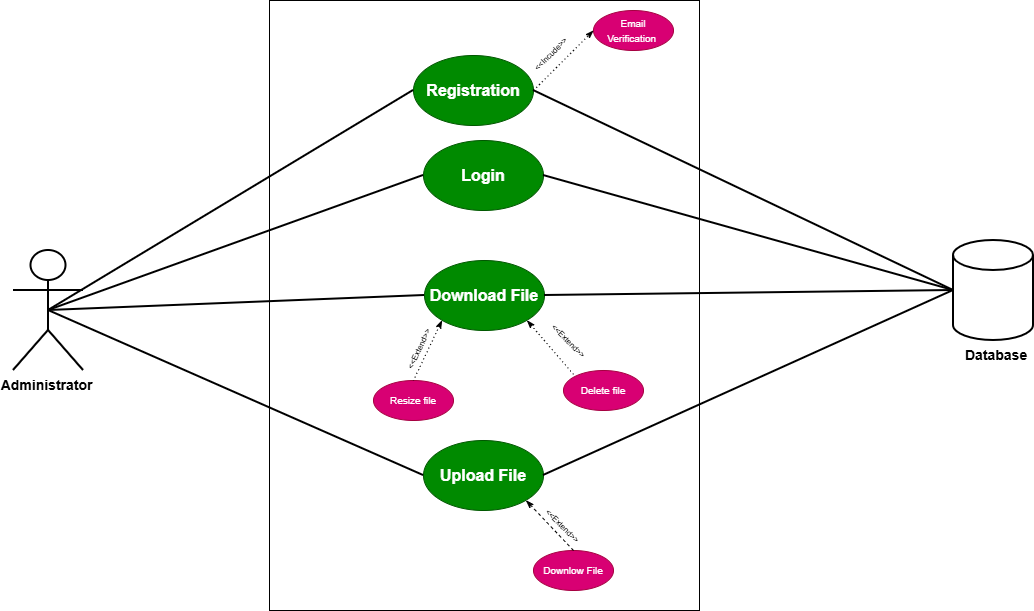

The diagram above was exported from draw.io. Its source (the exported page's mxGraphModel, read from the mxfile embedded in the PNG):
<mxGraphModel dx="1042" dy="626" grid="1" gridSize="10" guides="1" tooltips="1" connect="1" arrows="1" fold="1" page="1" pageScale="1" pageWidth="850" pageHeight="1100" math="0" shadow="0">
  <root>
    <mxCell id="0" />
    <mxCell id="1" parent="0" />
    <mxCell id="QDdvLe-yMOPR3L4wx6hz-120" parent="1" style="shape=umlActor;verticalLabelPosition=bottom;verticalAlign=top;html=1;outlineConnect=0;strokeWidth=2;" value="&lt;span style=&quot;font-size: 14px;&quot;&gt;&lt;b&gt;Administrator&amp;nbsp;&lt;/b&gt;&lt;/span&gt;" vertex="1">
      <mxGeometry height="120" width="70" x="410" y="750" as="geometry" />
    </mxCell>
    <mxCell id="QDdvLe-yMOPR3L4wx6hz-121" parent="1" style="rounded=0;whiteSpace=wrap;html=1;" value="" vertex="1">
      <mxGeometry height="610" width="430" x="666" y="500" as="geometry" />
    </mxCell>
    <mxCell id="QDdvLe-yMOPR3L4wx6hz-123" parent="1" style="shape=cylinder3;whiteSpace=wrap;html=1;boundedLbl=1;backgroundOutline=1;size=15;strokeWidth=2;" value="" vertex="1">
      <mxGeometry height="100" width="80" x="1350" y="740" as="geometry" />
    </mxCell>
    <mxCell id="QDdvLe-yMOPR3L4wx6hz-124" parent="1" style="text;html=1;whiteSpace=wrap;strokeColor=none;fillColor=none;align=center;verticalAlign=middle;rounded=0;" value="&lt;span style=&quot;font-size: 14px;&quot;&gt;&lt;b&gt;Database&amp;nbsp;&lt;/b&gt;&lt;/span&gt;" vertex="1">
      <mxGeometry height="30" width="60" x="1365" y="840" as="geometry" />
    </mxCell>
    <mxCell id="QDdvLe-yMOPR3L4wx6hz-125" parent="1" style="ellipse;whiteSpace=wrap;html=1;fillColor=#008a00;fontColor=#ffffff;strokeColor=#005700;" value="&lt;font size=&quot;3&quot;&gt;&lt;b&gt;Registration&lt;/b&gt;&lt;/font&gt;" vertex="1">
      <mxGeometry height="70" width="120" x="810" y="555" as="geometry" />
    </mxCell>
    <mxCell id="QDdvLe-yMOPR3L4wx6hz-126" parent="1" style="ellipse;whiteSpace=wrap;html=1;fillColor=#008a00;fontColor=#ffffff;strokeColor=#005700;" value="&lt;font size=&quot;3&quot;&gt;&lt;b&gt;Login&lt;/b&gt;&lt;/font&gt;" vertex="1">
      <mxGeometry height="70" width="120" x="820" y="640" as="geometry" />
    </mxCell>
    <mxCell id="QDdvLe-yMOPR3L4wx6hz-127" parent="1" style="ellipse;whiteSpace=wrap;html=1;fillColor=#008a00;fontColor=#ffffff;strokeColor=#005700;" value="&lt;font size=&quot;3&quot;&gt;&lt;b&gt;Download File&lt;/b&gt;&lt;/font&gt;" vertex="1">
      <mxGeometry height="70" width="120" x="821" y="760" as="geometry" />
    </mxCell>
    <mxCell id="QDdvLe-yMOPR3L4wx6hz-128" parent="1" style="ellipse;whiteSpace=wrap;html=1;fillColor=#008a00;fontColor=#ffffff;strokeColor=#005700;" value="&lt;font size=&quot;3&quot;&gt;&lt;b&gt;Upload File&lt;/b&gt;&lt;/font&gt;" vertex="1">
      <mxGeometry height="70" width="120" x="820" y="940" as="geometry" />
    </mxCell>
    <mxCell id="QDdvLe-yMOPR3L4wx6hz-133" edge="1" parent="1" source="QDdvLe-yMOPR3L4wx6hz-128" style="endArrow=none;html=1;rounded=0;strokeWidth=2;exitX=1;exitY=0.5;exitDx=0;exitDy=0;entryX=0;entryY=0.5;entryDx=0;entryDy=0;entryPerimeter=0;" target="QDdvLe-yMOPR3L4wx6hz-123" value="">
      <mxGeometry height="50" relative="1" width="50" as="geometry">
        <mxPoint x="1225" y="946" as="sourcePoint" />
        <mxPoint x="1375" y="780" as="targetPoint" />
      </mxGeometry>
    </mxCell>
    <mxCell id="QDdvLe-yMOPR3L4wx6hz-134" edge="1" parent="1" source="QDdvLe-yMOPR3L4wx6hz-127" style="endArrow=none;html=1;rounded=0;strokeWidth=2;exitX=1;exitY=0.5;exitDx=0;exitDy=0;entryX=0;entryY=0.5;entryDx=0;entryDy=0;entryPerimeter=0;" target="QDdvLe-yMOPR3L4wx6hz-123" value="">
      <mxGeometry height="50" relative="1" width="50" as="geometry">
        <mxPoint x="985" y="926" as="sourcePoint" />
        <mxPoint x="1375" y="780" as="targetPoint" />
      </mxGeometry>
    </mxCell>
    <mxCell id="QDdvLe-yMOPR3L4wx6hz-135" edge="1" parent="1" source="QDdvLe-yMOPR3L4wx6hz-126" style="endArrow=none;html=1;rounded=0;strokeWidth=2;entryX=0;entryY=0.5;entryDx=0;entryDy=0;entryPerimeter=0;exitX=1;exitY=0.5;exitDx=0;exitDy=0;" target="QDdvLe-yMOPR3L4wx6hz-123" value="">
      <mxGeometry height="50" relative="1" width="50" as="geometry">
        <mxPoint x="1155" y="846" as="sourcePoint" />
        <mxPoint x="1501" y="680" as="targetPoint" />
      </mxGeometry>
    </mxCell>
    <mxCell id="QDdvLe-yMOPR3L4wx6hz-136" edge="1" parent="1" source="QDdvLe-yMOPR3L4wx6hz-125" style="endArrow=none;html=1;rounded=0;strokeWidth=2;entryX=0;entryY=0.5;entryDx=0;entryDy=0;entryPerimeter=0;exitX=1;exitY=0.5;exitDx=0;exitDy=0;" target="QDdvLe-yMOPR3L4wx6hz-123" value="">
      <mxGeometry height="50" relative="1" width="50" as="geometry">
        <mxPoint x="1225" y="776" as="sourcePoint" />
        <mxPoint x="1571" y="610" as="targetPoint" />
      </mxGeometry>
    </mxCell>
    <mxCell id="QDdvLe-yMOPR3L4wx6hz-137" edge="1" parent="1" source="QDdvLe-yMOPR3L4wx6hz-120" style="endArrow=none;html=1;rounded=0;strokeWidth=2;entryX=0;entryY=0.5;entryDx=0;entryDy=0;exitX=0.5;exitY=0.5;exitDx=0;exitDy=0;exitPerimeter=0;" target="QDdvLe-yMOPR3L4wx6hz-125" value="">
      <mxGeometry height="50" relative="1" width="50" as="geometry">
        <mxPoint x="475" y="706" as="sourcePoint" />
        <mxPoint x="821" y="540" as="targetPoint" />
      </mxGeometry>
    </mxCell>
    <mxCell id="QDdvLe-yMOPR3L4wx6hz-138" edge="1" parent="1" source="QDdvLe-yMOPR3L4wx6hz-120" style="endArrow=none;html=1;rounded=0;strokeWidth=2;entryX=0;entryY=0.5;entryDx=0;entryDy=0;exitX=0.5;exitY=0.5;exitDx=0;exitDy=0;exitPerimeter=0;" target="QDdvLe-yMOPR3L4wx6hz-126" value="">
      <mxGeometry height="50" relative="1" width="50" as="geometry">
        <mxPoint x="485" y="806" as="sourcePoint" />
        <mxPoint x="831" y="640" as="targetPoint" />
      </mxGeometry>
    </mxCell>
    <mxCell id="QDdvLe-yMOPR3L4wx6hz-139" edge="1" parent="1" source="QDdvLe-yMOPR3L4wx6hz-120" style="endArrow=none;html=1;rounded=0;strokeWidth=2;entryX=0;entryY=0.5;entryDx=0;entryDy=0;exitX=0.5;exitY=0.5;exitDx=0;exitDy=0;exitPerimeter=0;" target="QDdvLe-yMOPR3L4wx6hz-127" value="">
      <mxGeometry height="50" relative="1" width="50" as="geometry">
        <mxPoint x="355" y="916" as="sourcePoint" />
        <mxPoint x="701" y="750" as="targetPoint" />
      </mxGeometry>
    </mxCell>
    <mxCell id="QDdvLe-yMOPR3L4wx6hz-140" edge="1" parent="1" source="QDdvLe-yMOPR3L4wx6hz-120" style="endArrow=none;html=1;rounded=0;strokeWidth=2;entryX=0;entryY=0.5;entryDx=0;entryDy=0;exitX=0.5;exitY=0.5;exitDx=0;exitDy=0;exitPerimeter=0;" target="QDdvLe-yMOPR3L4wx6hz-128" value="">
      <mxGeometry height="50" relative="1" width="50" as="geometry">
        <mxPoint x="445" y="916" as="sourcePoint" />
        <mxPoint x="791" y="750" as="targetPoint" />
      </mxGeometry>
    </mxCell>
    <mxCell id="QDdvLe-yMOPR3L4wx6hz-145" parent="1" style="ellipse;whiteSpace=wrap;html=1;fillColor=#d80073;fontColor=#ffffff;strokeColor=#A50040;" value="&lt;font size=&quot;1&quot;&gt;Email Verification&amp;nbsp;&lt;/font&gt;" vertex="1">
      <mxGeometry height="40" width="80" x="990" y="510" as="geometry" />
    </mxCell>
    <mxCell id="QDdvLe-yMOPR3L4wx6hz-147" edge="1" parent="1" source="QDdvLe-yMOPR3L4wx6hz-125" style="endArrow=classicThin;dashed=1;html=1;dashPattern=1 3;strokeWidth=1;rounded=0;exitX=1;exitY=0.5;exitDx=0;exitDy=0;entryX=0;entryY=0.5;entryDx=0;entryDy=0;endFill=1;" target="QDdvLe-yMOPR3L4wx6hz-145" value="">
      <mxGeometry height="50" relative="1" width="50" as="geometry">
        <mxPoint x="925" y="640" as="sourcePoint" />
        <mxPoint x="975" y="590" as="targetPoint" />
      </mxGeometry>
    </mxCell>
    <mxCell id="QDdvLe-yMOPR3L4wx6hz-148" parent="1" style="text;html=1;whiteSpace=wrap;strokeColor=none;fillColor=none;align=center;verticalAlign=middle;rounded=0;rotation=-45;" value="&lt;font style=&quot;font-size: 8px;&quot;&gt;&amp;lt;&amp;lt;Incude&amp;gt;&amp;gt;&lt;/font&gt;" vertex="1">
      <mxGeometry height="30" width="60" x="917" y="538" as="geometry" />
    </mxCell>
    <mxCell id="QDdvLe-yMOPR3L4wx6hz-156" parent="1" style="ellipse;whiteSpace=wrap;html=1;fillColor=#d80073;fontColor=#ffffff;strokeColor=#A50040;" value="&lt;font size=&quot;1&quot;&gt;Downlow File&lt;/font&gt;" vertex="1">
      <mxGeometry height="40" width="80" x="930" y="1050" as="geometry" />
    </mxCell>
    <mxCell id="QDdvLe-yMOPR3L4wx6hz-157" edge="1" parent="1" source="QDdvLe-yMOPR3L4wx6hz-156" style="endArrow=classicThin;dashed=1;html=1;rounded=0;exitX=0.5;exitY=0;exitDx=0;exitDy=0;entryX=1;entryY=1;entryDx=0;entryDy=0;startArrow=none;startFill=0;endFill=1;" target="QDdvLe-yMOPR3L4wx6hz-128" value="">
      <mxGeometry height="50" relative="1" width="50" as="geometry">
        <mxPoint x="1040" y="980" as="sourcePoint" />
        <mxPoint x="1090" y="930" as="targetPoint" />
      </mxGeometry>
    </mxCell>
    <mxCell id="QDdvLe-yMOPR3L4wx6hz-158" parent="1" style="ellipse;whiteSpace=wrap;html=1;fillColor=#d80073;fontColor=#ffffff;strokeColor=#A50040;" value="&lt;font size=&quot;1&quot;&gt;Resize file&lt;/font&gt;" vertex="1">
      <mxGeometry height="40" width="80" x="770" y="880" as="geometry" />
    </mxCell>
    <mxCell id="QDdvLe-yMOPR3L4wx6hz-159" parent="1" style="ellipse;whiteSpace=wrap;html=1;fillColor=#d80073;fontColor=#ffffff;strokeColor=#A50040;" value="&lt;font size=&quot;1&quot;&gt;Delete file&lt;/font&gt;" vertex="1">
      <mxGeometry height="40" width="80" x="960" y="870" as="geometry" />
    </mxCell>
    <mxCell id="QDdvLe-yMOPR3L4wx6hz-160" edge="1" parent="1" source="QDdvLe-yMOPR3L4wx6hz-127" style="endArrow=none;dashed=1;html=1;dashPattern=1 3;strokeWidth=1;rounded=0;exitX=1;exitY=1;exitDx=0;exitDy=0;entryX=0;entryY=0;entryDx=0;entryDy=0;endFill=0;startArrow=classicThin;startFill=1;" target="QDdvLe-yMOPR3L4wx6hz-159" value="">
      <mxGeometry height="50" relative="1" width="50" as="geometry">
        <mxPoint x="950" y="850" as="sourcePoint" />
        <mxPoint x="1010" y="790" as="targetPoint" />
      </mxGeometry>
    </mxCell>
    <mxCell id="QDdvLe-yMOPR3L4wx6hz-161" edge="1" parent="1" source="QDdvLe-yMOPR3L4wx6hz-127" style="endArrow=none;dashed=1;html=1;dashPattern=1 3;strokeWidth=1;rounded=0;exitX=0;exitY=1;exitDx=0;exitDy=0;entryX=0.5;entryY=0;entryDx=0;entryDy=0;endFill=0;startArrow=classicThin;startFill=1;" target="QDdvLe-yMOPR3L4wx6hz-158" value="">
      <mxGeometry height="50" relative="1" width="50" as="geometry">
        <mxPoint x="980" y="850" as="sourcePoint" />
        <mxPoint x="1028" y="906" as="targetPoint" />
      </mxGeometry>
    </mxCell>
    <mxCell id="QDdvLe-yMOPR3L4wx6hz-162" parent="1" style="text;html=1;whiteSpace=wrap;strokeColor=none;fillColor=none;align=center;verticalAlign=middle;rounded=0;rotation=45;" value="&lt;font style=&quot;font-size: 8px;&quot;&gt;&amp;lt;&amp;lt;Extend&amp;gt;&amp;gt;&lt;/font&gt;" vertex="1">
      <mxGeometry height="50" width="60" x="935.93" y="815.07" as="geometry" />
    </mxCell>
    <mxCell id="QDdvLe-yMOPR3L4wx6hz-163" parent="1" style="text;html=1;whiteSpace=wrap;strokeColor=none;fillColor=none;align=center;verticalAlign=middle;rounded=0;rotation=-65;" value="&lt;font style=&quot;font-size: 8px;&quot;&gt;&amp;lt;&amp;lt;Extend&amp;gt;&amp;gt;&lt;/font&gt;" vertex="1">
      <mxGeometry height="50" width="60" x="785.0008729652601" y="823.0008729652601" as="geometry" />
    </mxCell>
    <mxCell id="QDdvLe-yMOPR3L4wx6hz-164" parent="1" style="text;html=1;whiteSpace=wrap;strokeColor=none;fillColor=none;align=center;verticalAlign=middle;rounded=0;rotation=45;" value="&lt;font style=&quot;font-size: 8px;&quot;&gt;&amp;lt;&amp;lt;Extend&amp;gt;&amp;gt;&lt;/font&gt;" vertex="1">
      <mxGeometry height="50" width="60" x="930.0008729652601" y="1000.0008729652601" as="geometry" />
    </mxCell>
  </root>
</mxGraphModel>